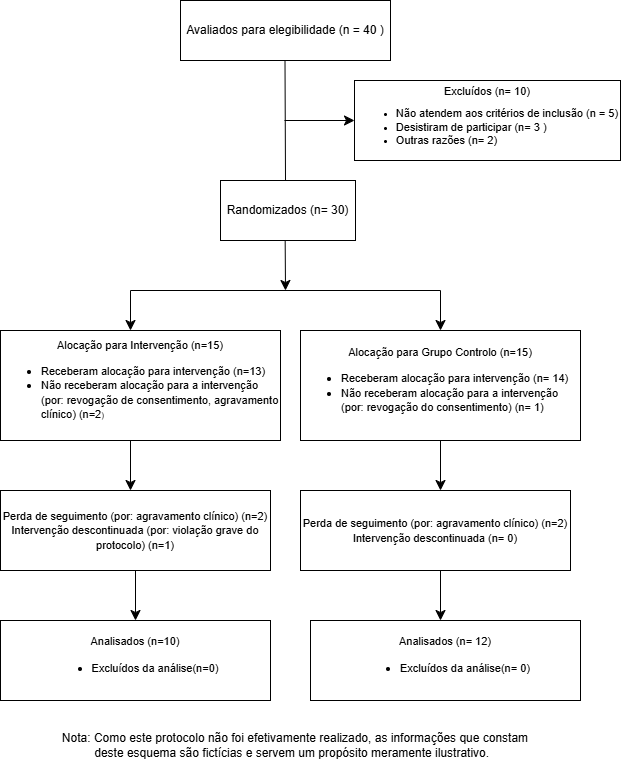

The diagram above was exported from draw.io. Its source (the exported page's mxGraphModel, read from the mxfile embedded in the PNG):
<mxGraphModel dx="1793" dy="805" grid="1" gridSize="10" guides="1" tooltips="1" connect="1" arrows="1" fold="1" page="1" pageScale="1" pageWidth="827" pageHeight="1169" math="0" shadow="0">
  <root>
    <mxCell id="0" />
    <mxCell id="1" parent="0" />
    <mxCell id="hNXyaraVDi265XYZpvBd-2" parent="1" style="rounded=0;whiteSpace=wrap;html=1;" value="Avaliados para elegibilidade (n = 40 )" vertex="1">
      <mxGeometry height="60" width="210" x="240" y="60" as="geometry" />
    </mxCell>
    <mxCell id="hNXyaraVDi265XYZpvBd-3" edge="1" parent="1" style="endArrow=none;html=1;rounded=0;fontSize=12;startSize=8;endSize=8;curved=1;" value="">
      <mxGeometry height="50" relative="1" width="50" as="geometry">
        <mxPoint x="345" y="240" as="sourcePoint" />
        <mxPoint x="344.5" y="120" as="targetPoint" />
      </mxGeometry>
    </mxCell>
    <mxCell id="hNXyaraVDi265XYZpvBd-4" parent="1" style="rounded=0;whiteSpace=wrap;html=1;" value="Randomizados (n= 30)" vertex="1">
      <mxGeometry height="60" width="135" x="280" y="240" as="geometry" />
    </mxCell>
    <mxCell id="hNXyaraVDi265XYZpvBd-5" edge="1" parent="1" style="endArrow=classic;html=1;rounded=0;fontSize=12;startSize=8;endSize=8;curved=1;entryX=0;entryY=0.5;entryDx=0;entryDy=0;" target="hNXyaraVDi265XYZpvBd-6" value="">
      <mxGeometry height="50" relative="1" width="50" as="geometry">
        <mxPoint x="344" y="180" as="sourcePoint" />
        <mxPoint x="410" y="180" as="targetPoint" />
      </mxGeometry>
    </mxCell>
    <mxCell id="hNXyaraVDi265XYZpvBd-6" parent="1" style="rounded=0;whiteSpace=wrap;html=1;fontSize=9;" value="&lt;font style=&quot;font-size: 11px;&quot;&gt;Excluídos (n= 10)&lt;/font&gt;&lt;div&gt;&lt;ul style=&quot;text-align: left;&quot;&gt;&lt;li&gt;&lt;font style=&quot;font-size: 11px;&quot;&gt;Não atendem aos critérios de inclusão (n = 5)&lt;/font&gt;&lt;/li&gt;&lt;li&gt;&lt;font style=&quot;font-size: 11px;&quot;&gt;Desistiram de participar (n= 3 )&lt;/font&gt;&lt;/li&gt;&lt;li&gt;&lt;font style=&quot;font-size: 11px;&quot;&gt;Outras razões (n= 2)&lt;/font&gt;&lt;/li&gt;&lt;/ul&gt;&lt;/div&gt;" vertex="1">
      <mxGeometry height="80" width="266" x="414" y="140" as="geometry" />
    </mxCell>
    <mxCell id="hNXyaraVDi265XYZpvBd-11" edge="1" parent="1" style="endArrow=classic;html=1;rounded=0;fontSize=12;startSize=8;endSize=8;curved=1;" value="">
      <mxGeometry height="50" relative="1" width="50" as="geometry">
        <mxPoint x="344.67" y="300" as="sourcePoint" />
        <mxPoint x="345" y="350" as="targetPoint" />
      </mxGeometry>
    </mxCell>
    <mxCell id="hNXyaraVDi265XYZpvBd-13" edge="1" parent="1" style="endArrow=none;html=1;rounded=0;fontSize=12;startSize=8;endSize=8;curved=1;" value="">
      <mxGeometry height="50" relative="1" width="50" as="geometry">
        <mxPoint x="190" y="350" as="sourcePoint" />
        <mxPoint x="500" y="350" as="targetPoint" />
      </mxGeometry>
    </mxCell>
    <mxCell id="hNXyaraVDi265XYZpvBd-14" edge="1" parent="1" style="endArrow=classic;html=1;rounded=0;fontSize=12;startSize=8;endSize=8;curved=1;" value="">
      <mxGeometry height="50" relative="1" width="50" as="geometry">
        <mxPoint x="190" y="350" as="sourcePoint" />
        <mxPoint x="190" y="390" as="targetPoint" />
      </mxGeometry>
    </mxCell>
    <mxCell id="hNXyaraVDi265XYZpvBd-15" edge="1" parent="1" style="endArrow=classic;html=1;rounded=0;fontSize=12;startSize=8;endSize=8;curved=1;" value="">
      <mxGeometry height="50" relative="1" width="50" as="geometry">
        <mxPoint x="500" y="350" as="sourcePoint" />
        <mxPoint x="500" y="390" as="targetPoint" />
      </mxGeometry>
    </mxCell>
    <mxCell id="hNXyaraVDi265XYZpvBd-16" parent="1" style="rounded=0;whiteSpace=wrap;html=1;labelPosition=center;verticalLabelPosition=middle;align=center;verticalAlign=middle;" value="&lt;font style=&quot;font-size: 11px;&quot;&gt;Alocação para Intervenção (n=15)&lt;/font&gt;&lt;div&gt;&lt;ul style=&quot;text-align: left;&quot;&gt;&lt;li&gt;&lt;font style=&quot;font-size: 11px;&quot;&gt;Receberam alocação para intervenção (n=13)&lt;/font&gt;&lt;/li&gt;&lt;li&gt;&lt;font style=&quot;font-size: 11px;&quot;&gt;Não receberam alocação para a intervenção (por: revogação de consentimento, agravamento clínico) (n=2&lt;/font&gt;&lt;font style=&quot;font-size: 8px;&quot;&gt;)&lt;/font&gt;&lt;/li&gt;&lt;/ul&gt;&lt;/div&gt;" vertex="1">
      <mxGeometry height="110" width="280" x="60" y="390" as="geometry" />
    </mxCell>
    <mxCell id="hNXyaraVDi265XYZpvBd-18" parent="1" style="rounded=0;whiteSpace=wrap;html=1;labelPosition=center;verticalLabelPosition=middle;align=center;verticalAlign=middle;" value="&lt;font style=&quot;font-size: 11px;&quot;&gt;Alocação para Grupo Controlo (n=15)&lt;/font&gt;&lt;div&gt;&lt;ul style=&quot;text-align: left;&quot;&gt;&lt;li&gt;&lt;font style=&quot;font-size: 11px;&quot;&gt;Receberam alocação para intervenção (n= 14)&lt;/font&gt;&lt;/li&gt;&lt;li&gt;&lt;font style=&quot;font-size: 11px;&quot;&gt;Não receberam alocação para a intervenção (por: revogação do consentimento) (n= 1)&lt;/font&gt;&lt;/li&gt;&lt;/ul&gt;&lt;/div&gt;" vertex="1">
      <mxGeometry height="110" width="280" x="360" y="390" as="geometry" />
    </mxCell>
    <mxCell id="hNXyaraVDi265XYZpvBd-24" edge="1" parent="1" source="hNXyaraVDi265XYZpvBd-19" style="edgeStyle=none;curved=1;rounded=0;orthogonalLoop=1;jettySize=auto;html=1;fontSize=12;startSize=8;endSize=8;" target="T1b-v2Ee1bQ7lcITeHKg-2" value="">
      <mxGeometry relative="1" as="geometry" />
    </mxCell>
    <mxCell id="hNXyaraVDi265XYZpvBd-19" parent="1" style="rounded=0;whiteSpace=wrap;html=1;labelPosition=center;verticalLabelPosition=middle;align=center;verticalAlign=middle;" value="&lt;font style=&quot;font-size: 11px;&quot;&gt;Perda de seguimento (por: agravamento clínico) (n=2)&lt;/font&gt;&lt;div&gt;&lt;font style=&quot;font-size: 11px;&quot;&gt;Intervenção descontinuada (por: violação grave do protocolo) (n=1)&lt;/font&gt;&lt;/div&gt;" vertex="1">
      <mxGeometry height="80" width="270" x="60" y="550" as="geometry" />
    </mxCell>
    <mxCell id="hNXyaraVDi265XYZpvBd-20" edge="1" parent="1" style="endArrow=classic;html=1;rounded=0;fontSize=12;startSize=8;endSize=8;curved=1;" value="">
      <mxGeometry height="50" relative="1" width="50" as="geometry">
        <mxPoint x="190" y="500" as="sourcePoint" />
        <mxPoint x="190" y="550" as="targetPoint" />
      </mxGeometry>
    </mxCell>
    <mxCell id="hNXyaraVDi265XYZpvBd-21" parent="1" style="rounded=0;whiteSpace=wrap;html=1;labelPosition=center;verticalLabelPosition=middle;align=center;verticalAlign=middle;" value="&lt;font style=&quot;font-size: 11px;&quot;&gt;Perda de seguimento (por: agravamento clínico) (n=2)&lt;/font&gt;&lt;div&gt;&lt;font style=&quot;font-size: 11px;&quot;&gt;Intervenção descontinuada (n= 0)&lt;/font&gt;&lt;/div&gt;" vertex="1">
      <mxGeometry height="80" width="270" x="360" y="550" as="geometry" />
    </mxCell>
    <mxCell id="hNXyaraVDi265XYZpvBd-22" edge="1" parent="1" style="endArrow=classic;html=1;rounded=0;fontSize=12;startSize=8;endSize=8;curved=1;" value="">
      <mxGeometry height="50" relative="1" width="50" as="geometry">
        <mxPoint x="500" y="500" as="sourcePoint" />
        <mxPoint x="500" y="550" as="targetPoint" />
      </mxGeometry>
    </mxCell>
    <mxCell id="T1b-v2Ee1bQ7lcITeHKg-2" parent="1" style="rounded=0;whiteSpace=wrap;html=1;labelPosition=center;verticalLabelPosition=middle;align=center;verticalAlign=middle;" value="&lt;font style=&quot;font-size: 11px;&quot;&gt;Analisados (n=10)&lt;/font&gt;&lt;div&gt;&lt;ul style=&quot;text-align: left;&quot;&gt;&lt;li&gt;&lt;font style=&quot;font-size: 11px;&quot;&gt;Excluídos da análise(n=0)&lt;/font&gt;&lt;/li&gt;&lt;/ul&gt;&lt;/div&gt;" vertex="1">
      <mxGeometry height="80" width="270" x="60" y="680" as="geometry" />
    </mxCell>
    <mxCell id="hNXyaraVDi265XYZpvBd-23" edge="1" parent="1" style="endArrow=classic;html=1;rounded=0;fontSize=12;startSize=8;endSize=8;curved=1;" value="">
      <mxGeometry height="50" relative="1" width="50" as="geometry">
        <mxPoint x="500" y="630" as="sourcePoint" />
        <mxPoint x="500" y="680" as="targetPoint" />
      </mxGeometry>
    </mxCell>
    <mxCell id="hNXyaraVDi265XYZpvBd-25" parent="1" style="rounded=0;whiteSpace=wrap;html=1;labelPosition=center;verticalLabelPosition=middle;align=center;verticalAlign=middle;" value="&lt;font style=&quot;font-size: 11px;&quot;&gt;Analisados (n= 12)&lt;/font&gt;&lt;div&gt;&lt;ul style=&quot;text-align: left;&quot;&gt;&lt;li&gt;&lt;font style=&quot;font-size: 11px;&quot;&gt;Excluídos da análise(n= 0)&lt;/font&gt;&lt;/li&gt;&lt;/ul&gt;&lt;/div&gt;" vertex="1">
      <mxGeometry height="80" width="270" x="370" y="680" as="geometry" />
    </mxCell>
    <mxCell id="un6rQw9Y4ItpAdtcurDO-1" parent="1" style="text;html=1;whiteSpace=wrap;strokeColor=none;fillColor=none;align=center;verticalAlign=middle;rounded=0;" value="Nota: Como este protocolo não foi efetivamente realizado, as informações que constam deste esquema são fictícias e servem um propósito meramente ilustrativo.&amp;nbsp;&amp;nbsp;" vertex="1">
      <mxGeometry height="30" width="470" x="120" y="790" as="geometry" />
    </mxCell>
  </root>
</mxGraphModel>